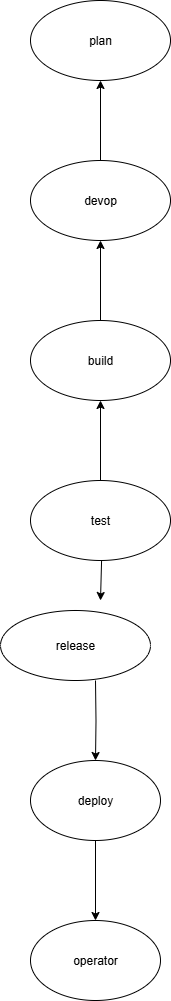

The diagram above was exported from draw.io. Its source (the exported page's mxGraphModel, read from the mxfile embedded in the PNG):
<mxGraphModel dx="1034" dy="1670" grid="1" gridSize="10" guides="1" tooltips="1" connect="1" arrows="1" fold="1" page="1" pageScale="1" pageWidth="850" pageHeight="1100" math="0" shadow="0">
  <root>
    <mxCell id="0" />
    <mxCell id="1" parent="0" />
    <mxCell id="g6ZDhscE6CRyUxzwVH4b-21" style="edgeStyle=orthogonalEdgeStyle;rounded=0;orthogonalLoop=1;jettySize=auto;html=1;exitX=0.5;exitY=1;exitDx=0;exitDy=0;" parent="1" edge="1">
      <mxGeometry relative="1" as="geometry">
        <mxPoint x="410" y="290" as="sourcePoint" />
        <mxPoint x="410" y="290" as="targetPoint" />
      </mxGeometry>
    </mxCell>
    <mxCell id="g6ZDhscE6CRyUxzwVH4b-43" value="" style="endArrow=classic;html=1;rounded=0;exitX=0.432;exitY=1.027;exitDx=0;exitDy=0;exitPerimeter=0;" parent="1" edge="1">
      <mxGeometry width="50" height="50" relative="1" as="geometry">
        <mxPoint x="441.84000000000015" y="72.16000000000008" as="sourcePoint" />
        <mxPoint x="440" y="140" as="targetPoint" />
      </mxGeometry>
    </mxCell>
    <mxCell id="g6ZDhscE6CRyUxzwVH4b-46" value="" style="edgeStyle=orthogonalEdgeStyle;rounded=0;orthogonalLoop=1;jettySize=auto;html=1;" parent="1" target="g6ZDhscE6CRyUxzwVH4b-45" edge="1">
      <mxGeometry relative="1" as="geometry">
        <mxPoint x="435" y="220" as="sourcePoint" />
      </mxGeometry>
    </mxCell>
    <mxCell id="g6ZDhscE6CRyUxzwVH4b-48" value="" style="edgeStyle=orthogonalEdgeStyle;rounded=0;orthogonalLoop=1;jettySize=auto;html=1;" parent="1" source="g6ZDhscE6CRyUxzwVH4b-45" target="g6ZDhscE6CRyUxzwVH4b-47" edge="1">
      <mxGeometry relative="1" as="geometry" />
    </mxCell>
    <mxCell id="g6ZDhscE6CRyUxzwVH4b-45" value="deploy" style="ellipse;whiteSpace=wrap;html=1;" parent="1" vertex="1">
      <mxGeometry x="370" y="300" width="130" height="80" as="geometry" />
    </mxCell>
    <mxCell id="g6ZDhscE6CRyUxzwVH4b-47" value="operator" style="ellipse;whiteSpace=wrap;html=1;" parent="1" vertex="1">
      <mxGeometry x="370" y="460" width="130" height="80" as="geometry" />
    </mxCell>
    <mxCell id="g6ZDhscE6CRyUxzwVH4b-53" value="" style="edgeStyle=orthogonalEdgeStyle;rounded=0;orthogonalLoop=1;jettySize=auto;html=1;" parent="1" source="g6ZDhscE6CRyUxzwVH4b-51" target="g6ZDhscE6CRyUxzwVH4b-52" edge="1">
      <mxGeometry relative="1" as="geometry" />
    </mxCell>
    <mxCell id="g6ZDhscE6CRyUxzwVH4b-51" value="test" style="ellipse;whiteSpace=wrap;html=1;" parent="1" vertex="1">
      <mxGeometry x="370" y="20" width="140" height="80" as="geometry" />
    </mxCell>
    <mxCell id="g6ZDhscE6CRyUxzwVH4b-55" value="" style="edgeStyle=orthogonalEdgeStyle;rounded=0;orthogonalLoop=1;jettySize=auto;html=1;" parent="1" source="g6ZDhscE6CRyUxzwVH4b-52" target="g6ZDhscE6CRyUxzwVH4b-54" edge="1">
      <mxGeometry relative="1" as="geometry" />
    </mxCell>
    <mxCell id="g6ZDhscE6CRyUxzwVH4b-52" value="build" style="ellipse;whiteSpace=wrap;html=1;" parent="1" vertex="1">
      <mxGeometry x="370" y="-140" width="140" height="80" as="geometry" />
    </mxCell>
    <mxCell id="g6ZDhscE6CRyUxzwVH4b-58" value="" style="edgeStyle=orthogonalEdgeStyle;rounded=0;orthogonalLoop=1;jettySize=auto;html=1;" parent="1" source="g6ZDhscE6CRyUxzwVH4b-54" target="g6ZDhscE6CRyUxzwVH4b-57" edge="1">
      <mxGeometry relative="1" as="geometry" />
    </mxCell>
    <mxCell id="g6ZDhscE6CRyUxzwVH4b-54" value="devop" style="ellipse;whiteSpace=wrap;html=1;" parent="1" vertex="1">
      <mxGeometry x="370" y="-300" width="140" height="80" as="geometry" />
    </mxCell>
    <mxCell id="g6ZDhscE6CRyUxzwVH4b-57" value="plan" style="ellipse;whiteSpace=wrap;html=1;" parent="1" vertex="1">
      <mxGeometry x="370" y="-460" width="140" height="80" as="geometry" />
    </mxCell>
    <mxCell id="g6ZDhscE6CRyUxzwVH4b-59" value="release" style="ellipse;whiteSpace=wrap;html=1;" parent="1" vertex="1">
      <mxGeometry x="340" y="150" width="150" height="70" as="geometry" />
    </mxCell>
  </root>
</mxGraphModel>